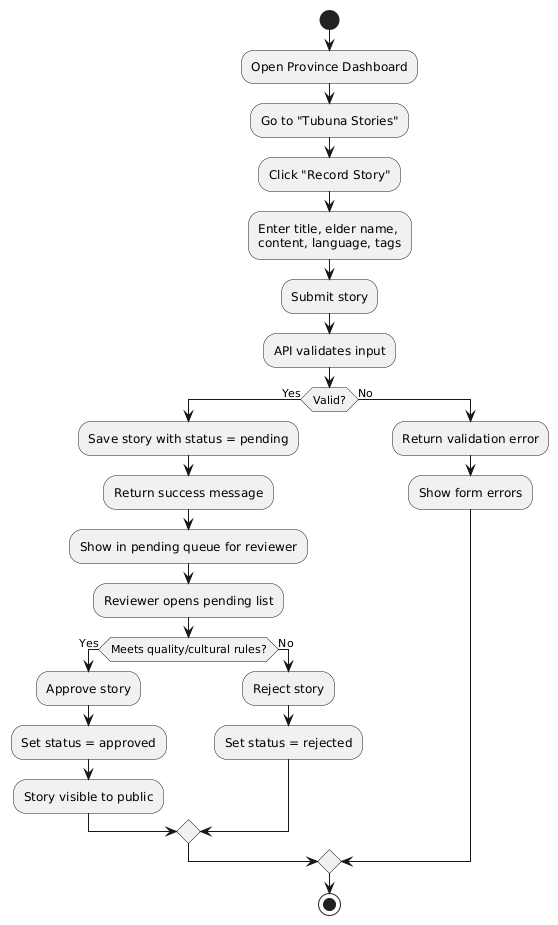

The diagram above was rendered by PlantUML. Its source (embedded in the PNG):
@startuml
start
:Open Province Dashboard;
:Go to "Tubuna Stories";
:Click "Record Story";
:Enter title, elder name,\ncontent, language, tags;
:Submit story;
:API validates input;

if (Valid?) then (Yes)
  :Save story with status = pending;
  :Return success message;
  :Show in pending queue for reviewer;
  :Reviewer opens pending list;
  if (Meets quality/cultural rules?) then (Yes)
    :Approve story;
    :Set status = approved;
    :Story visible to public;
  else (No)
    :Reject story;
    :Set status = rejected;
  endif
else (No)
  :Return validation error;
  :Show form errors;
endif
stop
@enduml